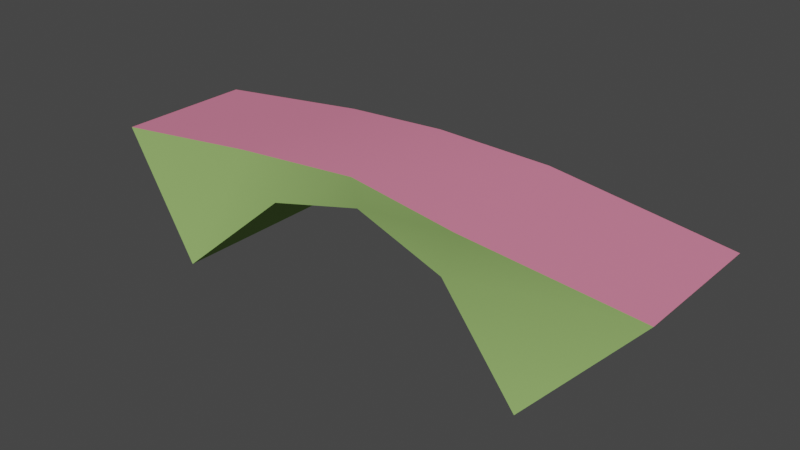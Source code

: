 # Source: bridge_stone_00.blend  (saved by Blender 3.0.42; exported with 4.5.12 LTS)
import bpy
from mathutils import Matrix  # noqa: F401  (used for matrix-valued properties, if any)

bpy.ops.wm.read_factory_settings(use_empty=True)
scene = bpy.context.scene
scene.name = 'Scene'

# ---- collections
col_collection = bpy.data.collections.new('Collection'); scene.collection.children.link(col_collection)

# ---- materials (node trees are filled in below, after node groups)
mat_bridge = bpy.data.materials.new('bridge')
mat_bridge.use_transparent_shadow = False
mat_bridge.diffuse_color = (0.3171, 0.5047, 0.1591, 1.0)
mat_support_surface = bpy.data.materials.new('support surface')
mat_support_surface.use_transparent_shadow = False
mat_support_surface.diffuse_color = (0.7318, 0.2181, 0.3363, 1.0)

# ---- material node trees

# ---- world
world_world = bpy.data.worlds.new('World'); scene.world = world_world
world_world.use_nodes = True; world_world.node_tree.nodes.clear()
_N = world_world.node_tree.nodes; _L = world_world.node_tree.links
n0 = _N.new('ShaderNodeOutputWorld'); n0.name = 'World Output'; n0.location = (300, 300)
n1 = _N.new('ShaderNodeBackground'); n1.name = 'Background'; n1.location = (10, 300)
n1.inputs[0].default_value = (0.05088, 0.05088, 0.05088, 1.0)
_L.new(n1.outputs[0], n0.inputs[0])
n0.is_active_output = True
world_world.color = (0.05088, 0.05088, 0.05088)
world_world.use_sun_shadow = False
world_world.sun_shadow_jitter_overblur = 0.0

# ---- meshes
me_unnamed_base_superhigh_006 = bpy.data.meshes.new('unnamed base superhigh.006')
me_unnamed_base_superhigh_006.from_pydata([(-18.66, 154.8, 166.9), (0.00015, 131.1, 107.8), (-277.8, 161.1, 148.6), (233.6, -161.3, 25.78), (200.7, 136.8, 25.78), (451.8, -215.8, -166.9), (200.7, 136.8, 25.78), (233.6, -161.3, 25.78), (0.00015, 131.1, 107.8), (0.000138, -141.2, 91.32), (0.00015, 131.1, 107.8), (233.6, -161.3, 25.78), (0.00015, 131.1, 107.8), (0.000138, -141.2, 91.32), (-240.6, 145.2, 52.69), (-225.9, -155.3, 39.14), (-240.6, 145.2, 52.69), (0.000138, -141.2, 91.32), (-240.6, 145.2, 52.69), (-225.9, -155.3, 39.14), (-451.8, 205.6, -166.9), (-451.8, -215.8, -166.9), (-451.8, 205.6, -166.9), (-225.9, -155.3, 39.14), (686.5, 161.1, 100.5), (451.8, 205.6, -166.9), (251.7, 178.1, 148.6), (200.7, 136.8, 25.78), (251.7, 178.1, 148.6), (451.8, 205.6, -166.9), (251.7, 178.1, 148.6), (200.7, 136.8, 25.78), (-18.66, 154.8, 166.9), (0.00015, 131.1, 107.8), (-18.66, 154.8, 166.9), (200.7, 136.8, 25.78), (451.8, 205.6, -166.9), (451.8, -215.8, -166.9), (200.7, 136.8, 25.78), (-240.6, 145.2, 52.69), (-277.8, 161.1, 148.6), (0.00015, 131.1, 107.8), (-277.8, 161.1, 148.6), (-240.6, 145.2, 52.69), (-686.5, 161.1, 100.5), (-451.8, 205.6, -166.9), (-686.5, 161.1, 100.5), (-240.6, 145.2, 52.69), (451.8, -215.8, -166.9), (686.5, -171.3, 100.5), (233.6, -161.3, 25.78), (281.4, -187.5, 148.6), (233.6, -161.3, 25.78), (686.5, -171.3, 100.5), (233.6, -161.3, 25.78), (281.4, -187.5, 148.6), (0.000138, -141.2, 91.32), (2e-06, -156.6, 166.9), (0.000138, -141.2, 91.32), (281.4, -187.5, 148.6), (0.000138, -141.2, 91.32), (2e-06, -156.6, 166.9), (-225.9, -155.3, 39.14), (-300.1, -171.3, 148.4), (-225.9, -155.3, 39.14), (2e-06, -156.6, 166.9), (-225.9, -155.3, 39.14), (-300.1, -171.3, 148.4), (-451.8, -215.8, -166.9), (-686.5, -171.3, 100.5), (-451.8, -215.8, -166.9), (-300.1, -171.3, 148.4), (251.7, 178.1, 148.6), (281.4, -187.5, 148.6), (686.5, 161.1, 100.5), (281.4, -187.5, 148.6), (251.7, 178.1, 148.6), (2e-06, -156.6, 166.9), (-18.66, 154.8, 166.9), (2e-06, -156.6, 166.9), (251.7, 178.1, 148.6), (2e-06, -156.6, 166.9), (-18.66, 154.8, 166.9), (-300.1, -171.3, 148.4), (-277.8, 161.1, 148.6), (-300.1, -171.3, 148.4), (-18.66, 154.8, 166.9), (-300.1, -171.3, 148.4), (-277.8, 161.1, 148.6), (-686.5, -171.3, 100.5), (-686.5, 161.1, 100.5), (-686.5, -171.3, 100.5), (-277.8, 161.1, 148.6), (686.5, -171.3, 100.5), (686.5, 161.1, 100.5), (281.4, -187.5, 148.6)], [], [(0, 1, 2), (3, 4, 5), (6, 7, 8), (9, 10, 11), (12, 13, 14), (15, 16, 17), (18, 19, 20), (21, 22, 23), (24, 25, 26), (27, 28, 29), (30, 31, 32), (33, 34, 35), (36, 37, 38), (39, 40, 41), (42, 43, 44), (45, 46, 47), (48, 49, 50), (51, 52, 53), (54, 55, 56), (57, 58, 59), (60, 61, 62), (63, 64, 65), (66, 67, 68), (69, 70, 71), (72, 73, 74), (75, 76, 77), (78, 79, 80), (81, 82, 83), (84, 85, 86), (87, 88, 89), (90, 91, 92), (93, 94, 95)])
me_unnamed_base_superhigh_006.polygons.foreach_set('material_index', [0, 0, 0, 0, 0, 0, 0, 0, 0, 0, 0, 0, 0, 0, 0, 0, 0, 0, 0, 0, 0, 0, 0, 0, 1, 1, 1, 1, 1, 1, 1, 1])
_uv = me_unnamed_base_superhigh_006.uv_layers.new(name='UVMap_0')
_uv.uv.foreach_set('vector', [0.3404, 0.9991, 0.5185, 0.9987, 0.3529, 0.6026, 0.5871, 0.9892, 0.5922, 0.618, 0.9881, 0.9893, 0.8056, 0.9887, 0.8028, 0.7185, 0.5416, 0.986, 0.5416, 0.7376, 0.5416, 0.986, 0.8028, 0.7185, 0.5416, 0.986, 0.5416, 0.7376, 0.8013, 0.9905, 0.7999, 0.7214, 0.8013, 0.9905, 0.5416, 0.7376, 0.5926, 0.6201, 0.59, 0.9901, 0.9883, 0.2674, 0.9883, 0.9893, 0.9883, 0.2674, 0.59, 0.9901, 0.3528, 0.008475, 0.9943, 0.2353, 0.3528, 0.6006, 0.5465, 0.6372, 0.3528, 0.6006, 0.9943, 0.2353, 0.3528, 0.6006, 0.5465, 0.6372, 0.3404, 0.9991, 0.5185, 0.9987, 0.3404, 0.9991, 0.5465, 0.6372, 0.9881, 0.2674, 0.9881, 0.9893, 0.5922, 0.618, 0.5462, 0.6338, 0.3529, 0.6026, 0.5185, 0.9987, 0.3529, 0.6026, 0.5462, 0.6338, 0.3533, 0.007514, 0.9968, 0.2355, 0.3533, 0.007514, 0.5462, 0.6338, 0.9973, 0.2363, 0.3518, 0.006461, 0.5469, 0.6343, 0.3544, 0.6021, 0.5469, 0.6343, 0.3518, 0.006461, 0.5469, 0.6343, 0.3544, 0.6021, 0.518, 0.9986, 0.3404, 0.9988, 0.518, 0.9986, 0.3544, 0.6021, 0.518, 0.9986, 0.3404, 0.9988, 0.5468, 0.6346, 0.3534, 0.6019, 0.5468, 0.6346, 0.3404, 0.9988, 0.5468, 0.6346, 0.3534, 0.6019, 0.9978, 0.2355, 0.3533, 0.007514, 0.9978, 0.2355, 0.3534, 0.6019, 0.3277, 0.5991, 0.001812, 0.5993, 0.3279, 0.005026, 0.001812, 0.5993, 0.3277, 0.5991, 0.001023, 0.9981, 0.3268, 0.9988, 0.001023, 0.9981, 0.3277, 0.5991, 0.001023, 0.9981, 0.3268, 0.9988, 0.001059, 0.5996, 0.3279, 0.5997, 0.001059, 0.5996, 0.3268, 0.9988, 0.001059, 0.5996, 0.3279, 0.5997, 0.001059, 0.00456, 0.3279, 0.00456, 0.001059, 0.00456, 0.3279, 0.5997, 0.001059, 0.005026, 0.3279, 0.005026, 0.001812, 0.5993])
me_unnamed_base_superhigh_006.materials.append(mat_bridge)
me_unnamed_base_superhigh_006.materials.append(mat_support_surface)
me_unnamed_base_superhigh_006.use_remesh_fix_poles = True
me_unnamed_base_superhigh_006.use_remesh_preserve_attributes = False
me_unnamed_base_superhigh_006.update()
me_unnamed_base_superhigh_006.normals_split_custom_set([tuple(v) for v in zip(*[iter([-0.08371, 0.9312, -0.3547, -0.02053, 0.9512, -0.3078, 0.05173, 0.9748, -0.2168, -0.447, -0.01965, -0.8943, -0.5585, -0.0391, -0.8286, -0.6406, -0.03716, -0.767, -0.5585, -0.0391, -0.8286, -0.447, -0.01965, -0.8943, -0.1439, 0.02606, -0.9893, 0.06253, 0.05887, -0.9963, -0.1439, 0.02605, -0.9893, -0.447, -0.01964, -0.8943, -0.1438, 0.02604, -0.9893, 0.06254, 0.05885, -0.9963, 0.4076, 0.06242, -0.911, 0.5607, 0.04187, -0.8269, 0.4076, 0.06242, -0.911, 0.06253, 0.05885, -0.9963, 0.4076, 0.06243, -0.911, 0.5607, 0.04189, -0.827, 0.702, 0.0333, -0.7114, 0.6738, 1.213e-07, -0.7389, 0.702, 0.03329, -0.7114, 0.5607, 0.04188, -0.827, 0.05179, 0.9915, 0.1195, -0.1642, 0.9863, -0.01798, -0.1438, 0.9837, -0.1077, -0.225, 0.931, -0.2874, -0.1438, 0.9837, -0.1077, -0.1642, 0.9863, -0.01795, -0.1438, 0.9837, -0.1077, -0.2251, 0.931, -0.2874, -0.0837, 0.9312, -0.3547, -0.02055, 0.9512, -0.3077, -0.08369, 0.9312, -0.3547, -0.2251, 0.931, -0.2873, -0.6087, 5.857e-08, -0.7934, -0.6406, -0.03716, -0.767, -0.5585, -0.03909, -0.8286, 0.05548, 0.9981, -0.0251, 0.05174, 0.9748, -0.2168, -0.02055, 0.9512, -0.3078, 0.05174, 0.9748, -0.2168, 0.05547, 0.9981, -0.0251, 0.03881, 0.9988, 0.0285, 0.05776, 0.9753, 0.213, 0.03878, 0.9988, 0.02846, 0.0555, 0.9981, -0.02509, -0.05652, -0.9756, 0.2119, -0.02187, -0.9998, -0.00103, -0.05832, -0.9968, -0.05477, -0.07844, -0.9785, -0.1909, -0.05832, -0.9968, -0.05477, -0.02187, -0.9998, -0.001025, -0.05833, -0.9968, -0.05477, -0.07843, -0.9785, -0.1909, -0.04753, -0.9813, -0.1864, 0.01412, -0.9855, -0.169, -0.04756, -0.9813, -0.1864, -0.07842, -0.9785, -0.1909, -0.04753, -0.9813, -0.1864, 0.01413, -0.9855, -0.169, 0.135, -0.9862, -0.09557, 0.09341, -0.9954, 0.02098, 0.135, -0.9862, -0.09557, 0.01413, -0.9855, -0.1691, 0.135, -0.9862, -0.09556, 0.0934, -0.9954, 0.021, 0.1121, -0.99, 0.08578, -0.01837, -0.9888, 0.1484, 0.1121, -0.99, 0.08578, 0.09341, -0.9954, 0.02101, 0.08085, 0.006096, 0.9967, 0.09782, 0.004751, 0.9952, 0.1141, 0.004481, 0.9935, 0.09784, 0.004756, 0.9952, 0.08083, 0.006094, 0.9967, 0.02364, 0.001883, 0.9997, -0.02153, 0.001413, 0.9998, 0.02364, 0.001884, 0.9997, 0.08082, 0.006092, 0.9967, 0.02365, 0.001884, 0.9997, -0.02151, 0.001413, 0.9998, -0.08475, 0.002542, 0.9964, -0.1033, 0.003772, 0.9946, -0.08476, 0.00255, 0.9964, -0.02151, 0.001414, 0.9998, -0.08479, 0.00255, 0.9964, -0.1033, 0.003771, 0.9946, -0.1199, 0.003698, 0.9928, -0.1169, -8.567e-08, 0.9931, -0.1199, 0.003729, 0.9928, -0.1033, 0.003772, 0.9946, 0.1179, -5.76e-08, 0.993, 0.1141, 0.004482, 0.9935, 0.09782, 0.004757, 0.9952])] * 3)])
arm_armature_007 = bpy.data.armatures.new('Armature.007')  # bones are not reproduced

# ---- objects
ob_armature = bpy.data.objects.new('Armature', arm_armature_007)
ob_unnamed_base_superhigh = bpy.data.objects.new('unnamed base superhigh', me_unnamed_base_superhigh_006)

# ---- transforms, parenting, visibility, modifiers, constraints
ob_armature.location = (0.0, 0.0, 0.0)
ob_unnamed_base_superhigh.parent = ob_armature
ob_unnamed_base_superhigh.location = (0.0, 0.0, 0.0)
_vg = ob_unnamed_base_superhigh.vertex_groups.new(name='frame stone bridge')
_vg.add([0, 1, 2, 3, 4, 5, 6, 7, 8, 9, 10, 11, 12, 13, 14, 15, 16, 17, 18, 19, 20, 21, 22, 23, 24, 25, 26, 27, 28, 29, 30, 31, 32, 33, 34, 35, 36, 37, 38, 39, 40, 41, 42, 43, 44, 45, 46, 47, 48, 49, 50, 51, 52, 53, 54, 55, 56, 57, 58, 59, 60, 61, 62, 63, 64, 65, 66, 67, 68, 69, 70, 71, 72, 73, 74, 75, 76, 77, 78, 79, 80, 81, 82, 83, 84, 85, 86, 87, 88, 89, 90, 91, 92, 93, 94, 95], 1.0, 'REPLACE')
_m = ob_unnamed_base_superhigh.modifiers.new('Armature', 'ARMATURE')
_m.object = ob_armature

# ---- collection membership
col_collection.objects.link(ob_armature)
col_collection.objects.link(ob_unnamed_base_superhigh)

# ---- scene / render settings (as saved in the file)
scene.frame_start = 1; scene.frame_end = 250; scene.frame_set(1)
scene.render.engine = 'BLENDER_EEVEE_NEXT'
scene.cycles.sampling_pattern = 'TABULATED_SOBOL'
scene.cycles.use_light_tree = False
scene.view_settings.view_transform = 'Filmic'
bpy.context.view_layer.update()

# ---- added for rendering (the .blend has no active camera and no usable light): camera, sun
cam_auto = bpy.data.cameras.new('AutoCamera')
cam_auto.lens = 50.0
cam_auto.sensor_width = 36.0
cam_auto.clip_end = 23943.0
ob_auto_camera = bpy.data.objects.new('AutoCamera', cam_auto)
scene.collection.objects.link(ob_auto_camera)
ob_auto_camera.location = (1364.28, -1642.2, 1091.42)
ob_auto_camera.rotation_euler = (1.09748, -7.21219e-08, 0.694738)
scene.camera = ob_auto_camera
light_auto_sun = bpy.data.lights.new('AutoSun', 'SUN')
light_auto_sun.energy = 3.0
light_auto_sun.angle = 0.0523599
ob_auto_sun = bpy.data.objects.new('AutoSun', light_auto_sun)
scene.collection.objects.link(ob_auto_sun)
ob_auto_sun.rotation_euler = (0.872665, 0.174533, 0.523599)
bpy.context.view_layer.update()
